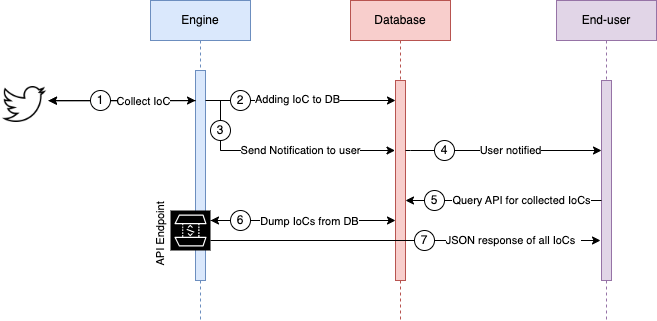

The diagram above was exported from draw.io. Its source (the exported page's mxGraphModel, read from the mxfile embedded in the PNG):
<mxGraphModel dx="920" dy="545" grid="1" gridSize="10" guides="1" tooltips="1" connect="1" arrows="1" fold="1" page="1" pageScale="1" pageWidth="850" pageHeight="1100" math="0" shadow="0">
  <root>
    <mxCell id="0" />
    <mxCell id="1" parent="0" />
    <mxCell id="Z6-GUm6ILSN1Fl-SskFn-83" value="" style="endArrow=classic;html=1;rounded=0;entryX=0.75;entryY=1;entryDx=0;entryDy=0;entryPerimeter=0;" edge="1" parent="1" target="Z6-GUm6ILSN1Fl-SskFn-20">
      <mxGeometry width="50" height="50" relative="1" as="geometry">
        <mxPoint x="460" y="380" as="sourcePoint" />
        <mxPoint x="450" y="340" as="targetPoint" />
      </mxGeometry>
    </mxCell>
    <mxCell id="Z6-GUm6ILSN1Fl-SskFn-49" value="" style="endArrow=none;html=1;rounded=0;" edge="1" parent="1" target="Z6-GUm6ILSN1Fl-SskFn-48">
      <mxGeometry width="50" height="50" relative="1" as="geometry">
        <mxPoint x="425" y="310" as="sourcePoint" />
        <mxPoint x="290" y="260" as="targetPoint" />
        <Array as="points">
          <mxPoint x="290" y="310" />
        </Array>
      </mxGeometry>
    </mxCell>
    <mxCell id="aM9ryv3xv72pqoxQDRHE-1" value="Engine" style="shape=umlLifeline;perimeter=lifelinePerimeter;whiteSpace=wrap;html=1;container=0;dropTarget=0;collapsible=0;recursiveResize=0;outlineConnect=0;portConstraint=eastwest;newEdgeStyle={&quot;edgeStyle&quot;:&quot;elbowEdgeStyle&quot;,&quot;elbow&quot;:&quot;vertical&quot;,&quot;curved&quot;:0,&quot;rounded&quot;:0};fillColor=#dae8fc;strokeColor=#6c8ebf;" parent="1" vertex="1">
      <mxGeometry x="220" y="160" width="100" height="320" as="geometry" />
    </mxCell>
    <mxCell id="aM9ryv3xv72pqoxQDRHE-2" value="" style="html=1;points=[];perimeter=orthogonalPerimeter;outlineConnect=0;targetShapes=umlLifeline;portConstraint=eastwest;newEdgeStyle={&quot;edgeStyle&quot;:&quot;elbowEdgeStyle&quot;,&quot;elbow&quot;:&quot;vertical&quot;,&quot;curved&quot;:0,&quot;rounded&quot;:0};fillColor=#dae8fc;strokeColor=#6c8ebf;" parent="aM9ryv3xv72pqoxQDRHE-1" vertex="1">
      <mxGeometry x="45" y="70" width="10" height="210" as="geometry" />
    </mxCell>
    <mxCell id="aM9ryv3xv72pqoxQDRHE-5" value="Database" style="shape=umlLifeline;perimeter=lifelinePerimeter;whiteSpace=wrap;html=1;container=0;dropTarget=0;collapsible=0;recursiveResize=0;outlineConnect=0;portConstraint=eastwest;newEdgeStyle={&quot;edgeStyle&quot;:&quot;elbowEdgeStyle&quot;,&quot;elbow&quot;:&quot;vertical&quot;,&quot;curved&quot;:0,&quot;rounded&quot;:0};fillColor=#f8cecc;strokeColor=#b85450;" parent="1" vertex="1">
      <mxGeometry x="420" y="160" width="100" height="320" as="geometry" />
    </mxCell>
    <mxCell id="aM9ryv3xv72pqoxQDRHE-6" value="" style="html=1;points=[];perimeter=orthogonalPerimeter;outlineConnect=0;targetShapes=umlLifeline;portConstraint=eastwest;newEdgeStyle={&quot;edgeStyle&quot;:&quot;elbowEdgeStyle&quot;,&quot;elbow&quot;:&quot;vertical&quot;,&quot;curved&quot;:0,&quot;rounded&quot;:0};fillColor=#f8cecc;strokeColor=#b85450;" parent="aM9ryv3xv72pqoxQDRHE-5" vertex="1">
      <mxGeometry x="45" y="80" width="10" height="200" as="geometry" />
    </mxCell>
    <mxCell id="Z6-GUm6ILSN1Fl-SskFn-1" value="End-user" style="shape=umlLifeline;perimeter=lifelinePerimeter;whiteSpace=wrap;html=1;container=0;dropTarget=0;collapsible=0;recursiveResize=0;outlineConnect=0;portConstraint=eastwest;newEdgeStyle={&quot;edgeStyle&quot;:&quot;elbowEdgeStyle&quot;,&quot;elbow&quot;:&quot;vertical&quot;,&quot;curved&quot;:0,&quot;rounded&quot;:0};fillColor=#e1d5e7;strokeColor=#9673a6;" vertex="1" parent="1">
      <mxGeometry x="626" y="160" width="100" height="320" as="geometry" />
    </mxCell>
    <mxCell id="Z6-GUm6ILSN1Fl-SskFn-2" value="" style="html=1;points=[];perimeter=orthogonalPerimeter;outlineConnect=0;targetShapes=umlLifeline;portConstraint=eastwest;newEdgeStyle={&quot;edgeStyle&quot;:&quot;elbowEdgeStyle&quot;,&quot;elbow&quot;:&quot;vertical&quot;,&quot;curved&quot;:0,&quot;rounded&quot;:0};fillColor=#e1d5e7;strokeColor=#9673a6;" vertex="1" parent="Z6-GUm6ILSN1Fl-SskFn-1">
      <mxGeometry x="45" y="80" width="10" height="200" as="geometry" />
    </mxCell>
    <mxCell id="Z6-GUm6ILSN1Fl-SskFn-7" value="" style="edgeStyle=orthogonalEdgeStyle;rounded=0;orthogonalLoop=1;jettySize=auto;html=1;" edge="1" parent="1">
      <mxGeometry relative="1" as="geometry">
        <mxPoint x="118" y="260.0303030303031" as="sourcePoint" />
        <mxPoint x="265" y="260.0303030303031" as="targetPoint" />
        <Array as="points">
          <mxPoint x="240" y="260" />
          <mxPoint x="240" y="260" />
        </Array>
      </mxGeometry>
    </mxCell>
    <mxCell id="Z6-GUm6ILSN1Fl-SskFn-3" value="" style="shape=image;html=1;verticalAlign=top;verticalLabelPosition=bottom;labelBackgroundColor=#ffffff;imageAspect=0;aspect=fixed;image=https://cdn4.iconfinder.com/data/icons/ionicons/512/icon-social-twitter-outline-128.png" vertex="1" parent="1">
      <mxGeometry x="70" y="240" width="48" height="48" as="geometry" />
    </mxCell>
    <mxCell id="Z6-GUm6ILSN1Fl-SskFn-4" value="" style="edgeStyle=elbowEdgeStyle;rounded=0;orthogonalLoop=1;jettySize=auto;html=1;elbow=vertical;curved=0;" edge="1" parent="1">
      <mxGeometry relative="1" as="geometry">
        <mxPoint x="265" y="260.0909090909091" as="sourcePoint" />
        <mxPoint x="118" y="260.0909090909091" as="targetPoint" />
      </mxGeometry>
    </mxCell>
    <mxCell id="Z6-GUm6ILSN1Fl-SskFn-5" value="" style="edgeStyle=elbowEdgeStyle;rounded=0;orthogonalLoop=1;jettySize=auto;html=1;elbow=vertical;curved=0;" edge="1" parent="1">
      <mxGeometry relative="1" as="geometry">
        <mxPoint x="265" y="260.0909090909091" as="sourcePoint" />
        <mxPoint x="118" y="260.0909090909091" as="targetPoint" />
      </mxGeometry>
    </mxCell>
    <mxCell id="Z6-GUm6ILSN1Fl-SskFn-10" value="Collect IoC" style="edgeLabel;html=1;align=center;verticalAlign=middle;resizable=0;points=[];" vertex="1" connectable="0" parent="Z6-GUm6ILSN1Fl-SskFn-5">
      <mxGeometry x="0.1963" relative="1" as="geometry">
        <mxPoint x="36" as="offset" />
      </mxGeometry>
    </mxCell>
    <mxCell id="Z6-GUm6ILSN1Fl-SskFn-9" value="" style="edgeStyle=elbowEdgeStyle;rounded=0;orthogonalLoop=1;jettySize=auto;html=1;elbow=vertical;curved=0;" edge="1" parent="1">
      <mxGeometry relative="1" as="geometry">
        <mxPoint x="275" y="260" as="sourcePoint" />
        <mxPoint x="465" y="259.99999999999994" as="targetPoint" />
        <Array as="points">
          <mxPoint x="380" y="260" />
        </Array>
      </mxGeometry>
    </mxCell>
    <mxCell id="Z6-GUm6ILSN1Fl-SskFn-11" value="Adding IoC to DB" style="edgeLabel;html=1;align=center;verticalAlign=middle;resizable=0;points=[];" vertex="1" connectable="0" parent="Z6-GUm6ILSN1Fl-SskFn-9">
      <mxGeometry x="-0.0316" y="1" relative="1" as="geometry">
        <mxPoint as="offset" />
      </mxGeometry>
    </mxCell>
    <mxCell id="Z6-GUm6ILSN1Fl-SskFn-12" value="" style="endArrow=none;html=1;rounded=0;" edge="1" parent="1" source="Z6-GUm6ILSN1Fl-SskFn-48">
      <mxGeometry width="50" height="50" relative="1" as="geometry">
        <mxPoint x="425" y="310" as="sourcePoint" />
        <mxPoint x="290" y="260" as="targetPoint" />
        <Array as="points" />
      </mxGeometry>
    </mxCell>
    <mxCell id="Z6-GUm6ILSN1Fl-SskFn-13" value="" style="endArrow=classic;html=1;rounded=0;" edge="1" parent="1">
      <mxGeometry width="50" height="50" relative="1" as="geometry">
        <mxPoint x="290" y="310" as="sourcePoint" />
        <mxPoint x="464.5" y="310" as="targetPoint" />
      </mxGeometry>
    </mxCell>
    <mxCell id="Z6-GUm6ILSN1Fl-SskFn-14" value="Send Notification to user" style="edgeLabel;html=1;align=center;verticalAlign=middle;resizable=0;points=[];labelBackgroundColor=#FFFFFF;labelBorderColor=none;" vertex="1" connectable="0" parent="Z6-GUm6ILSN1Fl-SskFn-13">
      <mxGeometry x="-0.2242" relative="1" as="geometry">
        <mxPoint x="12" as="offset" />
      </mxGeometry>
    </mxCell>
    <mxCell id="Z6-GUm6ILSN1Fl-SskFn-15" value="" style="endArrow=classic;html=1;rounded=0;" edge="1" parent="1" source="aM9ryv3xv72pqoxQDRHE-6" target="Z6-GUm6ILSN1Fl-SskFn-2">
      <mxGeometry width="50" height="50" relative="1" as="geometry">
        <mxPoint x="460" y="320" as="sourcePoint" />
        <mxPoint x="660" y="310" as="targetPoint" />
        <Array as="points">
          <mxPoint x="480" y="310" />
        </Array>
      </mxGeometry>
    </mxCell>
    <mxCell id="Z6-GUm6ILSN1Fl-SskFn-17" value="User notified" style="edgeLabel;html=1;align=center;verticalAlign=middle;resizable=0;points=[];" vertex="1" connectable="0" parent="Z6-GUm6ILSN1Fl-SskFn-15">
      <mxGeometry x="-0.0728" y="-1" relative="1" as="geometry">
        <mxPoint x="14" y="-1" as="offset" />
      </mxGeometry>
    </mxCell>
    <mxCell id="Z6-GUm6ILSN1Fl-SskFn-37" style="edgeStyle=orthogonalEdgeStyle;rounded=0;orthogonalLoop=1;jettySize=auto;html=1;exitX=0.25;exitY=1;exitDx=0;exitDy=0;exitPerimeter=0;" edge="1" parent="1">
      <mxGeometry relative="1" as="geometry">
        <mxPoint x="670" y="400" as="targetPoint" />
        <mxPoint x="280" y="400" as="sourcePoint" />
        <Array as="points" />
      </mxGeometry>
    </mxCell>
    <mxCell id="Z6-GUm6ILSN1Fl-SskFn-39" value="&lt;br&gt;" style="edgeLabel;html=1;align=center;verticalAlign=middle;resizable=0;points=[];" vertex="1" connectable="0" parent="Z6-GUm6ILSN1Fl-SskFn-37">
      <mxGeometry x="0.7068" y="1" relative="1" as="geometry">
        <mxPoint as="offset" />
      </mxGeometry>
    </mxCell>
    <mxCell id="Z6-GUm6ILSN1Fl-SskFn-40" value="JSON response of all IoCs&amp;nbsp;&amp;nbsp;" style="edgeLabel;html=1;align=center;verticalAlign=middle;resizable=0;points=[];" vertex="1" connectable="0" parent="Z6-GUm6ILSN1Fl-SskFn-37">
      <mxGeometry x="0.0844" y="2" relative="1" as="geometry">
        <mxPoint x="92" y="2" as="offset" />
      </mxGeometry>
    </mxCell>
    <mxCell id="Z6-GUm6ILSN1Fl-SskFn-20" value="" style="sketch=0;points=[[0,0,0],[0.25,0,0],[0.5,0,0],[0.75,0,0],[1,0,0],[0,1,0],[0.25,1,0],[0.5,1,0],[0.75,1,0],[1,1,0],[0,0.25,0],[0,0.5,0],[0,0.75,0],[1,0.25,0],[1,0.5,0],[1,0.75,0]];outlineConnect=0;fontColor=#232F3E;gradientColor=#000000;gradientDirection=north;fillColor=#000000;strokeColor=#ffffff;dashed=0;verticalLabelPosition=bottom;verticalAlign=top;align=center;html=1;fontSize=12;fontStyle=0;aspect=fixed;shape=mxgraph.aws4.resourceIcon;resIcon=mxgraph.aws4.api_gateway;rotation=-90;" vertex="1" parent="1">
      <mxGeometry x="240" y="370" width="40" height="40" as="geometry" />
    </mxCell>
    <mxCell id="Z6-GUm6ILSN1Fl-SskFn-25" style="edgeStyle=elbowEdgeStyle;rounded=0;orthogonalLoop=1;jettySize=auto;html=1;elbow=vertical;curved=0;" edge="1" parent="1" source="Z6-GUm6ILSN1Fl-SskFn-2" target="aM9ryv3xv72pqoxQDRHE-6">
      <mxGeometry relative="1" as="geometry">
        <mxPoint x="480" y="360" as="targetPoint" />
        <Array as="points">
          <mxPoint x="530" y="360" />
        </Array>
      </mxGeometry>
    </mxCell>
    <mxCell id="Z6-GUm6ILSN1Fl-SskFn-26" value="Query API for collected IoCs" style="edgeLabel;html=1;align=center;verticalAlign=middle;resizable=0;points=[];" vertex="1" connectable="0" parent="Z6-GUm6ILSN1Fl-SskFn-25">
      <mxGeometry x="0.0411" relative="1" as="geometry">
        <mxPoint x="22" as="offset" />
      </mxGeometry>
    </mxCell>
    <mxCell id="Z6-GUm6ILSN1Fl-SskFn-27" value="API Endpoint" style="edgeLabel;html=1;align=center;verticalAlign=middle;resizable=0;points=[];rotation=-90;" vertex="1" connectable="0" parent="1">
      <mxGeometry x="250.00032258064533" y="380" as="geometry">
        <mxPoint x="-14.339410908776154" y="-20.478801107224797" as="offset" />
      </mxGeometry>
    </mxCell>
    <mxCell id="Z6-GUm6ILSN1Fl-SskFn-34" value="" style="endArrow=classic;html=1;rounded=0;exitX=0.75;exitY=1;exitDx=0;exitDy=0;exitPerimeter=0;" edge="1" parent="1" source="Z6-GUm6ILSN1Fl-SskFn-20" target="aM9ryv3xv72pqoxQDRHE-6">
      <mxGeometry width="50" height="50" relative="1" as="geometry">
        <mxPoint x="440" y="310" as="sourcePoint" />
        <mxPoint x="490" y="260" as="targetPoint" />
      </mxGeometry>
    </mxCell>
    <mxCell id="Z6-GUm6ILSN1Fl-SskFn-36" value="Dump IoCs from DB" style="edgeLabel;html=1;align=center;verticalAlign=middle;resizable=0;points=[];" vertex="1" connectable="0" parent="Z6-GUm6ILSN1Fl-SskFn-34">
      <mxGeometry x="-0.0051" y="-1" relative="1" as="geometry">
        <mxPoint x="7" as="offset" />
      </mxGeometry>
    </mxCell>
    <mxCell id="Z6-GUm6ILSN1Fl-SskFn-42" value="1" style="ellipse;whiteSpace=wrap;html=1;aspect=fixed;" vertex="1" parent="1">
      <mxGeometry x="160" y="250" width="20" height="20" as="geometry" />
    </mxCell>
    <mxCell id="Z6-GUm6ILSN1Fl-SskFn-45" value="2" style="ellipse;whiteSpace=wrap;html=1;aspect=fixed;" vertex="1" parent="1">
      <mxGeometry x="300" y="250" width="20" height="20" as="geometry" />
    </mxCell>
    <mxCell id="Z6-GUm6ILSN1Fl-SskFn-48" value="3" style="ellipse;whiteSpace=wrap;html=1;aspect=fixed;" vertex="1" parent="1">
      <mxGeometry x="280" y="280" width="20" height="20" as="geometry" />
    </mxCell>
    <mxCell id="Z6-GUm6ILSN1Fl-SskFn-51" value="4" style="ellipse;whiteSpace=wrap;html=1;aspect=fixed;" vertex="1" parent="1">
      <mxGeometry x="504" y="300" width="20" height="20" as="geometry" />
    </mxCell>
    <mxCell id="Z6-GUm6ILSN1Fl-SskFn-52" value="5" style="ellipse;whiteSpace=wrap;html=1;aspect=fixed;" vertex="1" parent="1">
      <mxGeometry x="494" y="350" width="20" height="20" as="geometry" />
    </mxCell>
    <mxCell id="Z6-GUm6ILSN1Fl-SskFn-55" value="6" style="ellipse;whiteSpace=wrap;html=1;aspect=fixed;" vertex="1" parent="1">
      <mxGeometry x="300" y="370" width="20" height="20" as="geometry" />
    </mxCell>
    <mxCell id="Z6-GUm6ILSN1Fl-SskFn-58" value="7" style="ellipse;whiteSpace=wrap;html=1;aspect=fixed;" vertex="1" parent="1">
      <mxGeometry x="484" y="390" width="20" height="20" as="geometry" />
    </mxCell>
  </root>
</mxGraphModel>